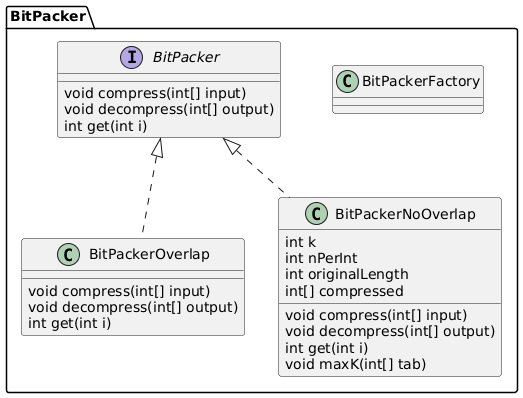

The diagram above was rendered by PlantUML. Its source (embedded in the PNG):
@startuml
package BitPacker {

interface BitPacker {
    void compress(int[] input)
    void decompress(int[] output)
    int get(int i)
}

class BitPackerOverlap implements BitPacker {
    void compress(int[] input)
    void decompress(int[] output)
    int get(int i)
}

class BitPackerNoOverlap implements BitPacker {
    int k
    int nPerInt
    int originalLength
    int[] compressed
    void compress(int[] input)
    void decompress(int[] output)
    int get(int i)
    void maxK(int[] tab)
}

class BitPackerFactory {
}
}
@enduml